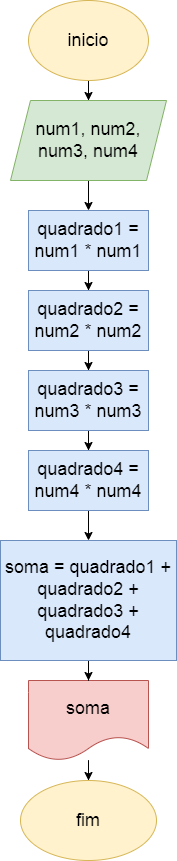

The diagram above was exported from draw.io. Its source (the exported page's mxGraphModel, read from the mxfile embedded in the PNG):
<mxGraphModel dx="1114" dy="616" grid="1" gridSize="10" guides="1" tooltips="1" connect="1" arrows="1" fold="1" page="1" pageScale="1" pageWidth="827" pageHeight="1169" math="0" shadow="0">
  <root>
    <mxCell id="0" />
    <mxCell id="1" parent="0" />
    <mxCell id="tW0qnmtXBth1RTsualV2-3" value="" style="edgeStyle=orthogonalEdgeStyle;rounded=0;orthogonalLoop=1;jettySize=auto;html=1;" edge="1" parent="1" source="tW0qnmtXBth1RTsualV2-1" target="tW0qnmtXBth1RTsualV2-2">
      <mxGeometry relative="1" as="geometry" />
    </mxCell>
    <mxCell id="tW0qnmtXBth1RTsualV2-1" value="&lt;font style=&quot;font-size: 18px;&quot;&gt;inicio&lt;/font&gt;" style="ellipse;whiteSpace=wrap;html=1;fontSize=18;fillColor=#fff2cc;strokeColor=#d6b656;" vertex="1" parent="1">
      <mxGeometry x="354" y="20" width="120" height="80" as="geometry" />
    </mxCell>
    <mxCell id="tW0qnmtXBth1RTsualV2-5" value="" style="edgeStyle=orthogonalEdgeStyle;rounded=0;orthogonalLoop=1;jettySize=auto;html=1;" edge="1" parent="1" source="tW0qnmtXBth1RTsualV2-2" target="tW0qnmtXBth1RTsualV2-4">
      <mxGeometry relative="1" as="geometry" />
    </mxCell>
    <mxCell id="tW0qnmtXBth1RTsualV2-2" value="num1, num2, num3, num4" style="shape=parallelogram;perimeter=parallelogramPerimeter;whiteSpace=wrap;html=1;fixedSize=1;fontSize=18;fillColor=#d5e8d4;strokeColor=#82b366;" vertex="1" parent="1">
      <mxGeometry x="336" y="120" width="156" height="80" as="geometry" />
    </mxCell>
    <mxCell id="tW0qnmtXBth1RTsualV2-7" value="" style="edgeStyle=orthogonalEdgeStyle;rounded=0;orthogonalLoop=1;jettySize=auto;html=1;" edge="1" parent="1" source="tW0qnmtXBth1RTsualV2-4" target="tW0qnmtXBth1RTsualV2-6">
      <mxGeometry relative="1" as="geometry" />
    </mxCell>
    <mxCell id="tW0qnmtXBth1RTsualV2-4" value="quadrado1 = num1 * num1" style="whiteSpace=wrap;html=1;fontSize=18;fillColor=#dae8fc;strokeColor=#6c8ebf;" vertex="1" parent="1">
      <mxGeometry x="354" y="230" width="120" height="60" as="geometry" />
    </mxCell>
    <mxCell id="tW0qnmtXBth1RTsualV2-11" value="" style="edgeStyle=orthogonalEdgeStyle;rounded=0;orthogonalLoop=1;jettySize=auto;html=1;" edge="1" parent="1" source="tW0qnmtXBth1RTsualV2-6" target="tW0qnmtXBth1RTsualV2-10">
      <mxGeometry relative="1" as="geometry" />
    </mxCell>
    <mxCell id="tW0qnmtXBth1RTsualV2-6" value="quadrado2 = num2 * num2" style="whiteSpace=wrap;html=1;fontSize=18;fillColor=#dae8fc;strokeColor=#6c8ebf;" vertex="1" parent="1">
      <mxGeometry x="354" y="310" width="120" height="60" as="geometry" />
    </mxCell>
    <mxCell id="tW0qnmtXBth1RTsualV2-13" value="" style="edgeStyle=orthogonalEdgeStyle;rounded=0;orthogonalLoop=1;jettySize=auto;html=1;" edge="1" parent="1" source="tW0qnmtXBth1RTsualV2-10" target="tW0qnmtXBth1RTsualV2-12">
      <mxGeometry relative="1" as="geometry" />
    </mxCell>
    <mxCell id="tW0qnmtXBth1RTsualV2-10" value="quadrado3 = num3 * num3" style="whiteSpace=wrap;html=1;fontSize=18;fillColor=#dae8fc;strokeColor=#6c8ebf;" vertex="1" parent="1">
      <mxGeometry x="354" y="390" width="120" height="60" as="geometry" />
    </mxCell>
    <mxCell id="tW0qnmtXBth1RTsualV2-17" value="" style="edgeStyle=orthogonalEdgeStyle;rounded=0;orthogonalLoop=1;jettySize=auto;html=1;" edge="1" parent="1" source="tW0qnmtXBth1RTsualV2-12" target="tW0qnmtXBth1RTsualV2-16">
      <mxGeometry relative="1" as="geometry" />
    </mxCell>
    <mxCell id="tW0qnmtXBth1RTsualV2-12" value="quadrado4 = num4 * num4" style="whiteSpace=wrap;html=1;fontSize=18;fillColor=#dae8fc;strokeColor=#6c8ebf;" vertex="1" parent="1">
      <mxGeometry x="354" y="470" width="120" height="60" as="geometry" />
    </mxCell>
    <mxCell id="tW0qnmtXBth1RTsualV2-20" value="" style="edgeStyle=orthogonalEdgeStyle;rounded=0;orthogonalLoop=1;jettySize=auto;html=1;" edge="1" parent="1" source="tW0qnmtXBth1RTsualV2-14" target="tW0qnmtXBth1RTsualV2-19">
      <mxGeometry relative="1" as="geometry" />
    </mxCell>
    <mxCell id="tW0qnmtXBth1RTsualV2-14" value="soma" style="shape=document;whiteSpace=wrap;html=1;boundedLbl=1;fontSize=18;fillColor=#f8cecc;strokeColor=#b85450;" vertex="1" parent="1">
      <mxGeometry x="354" y="700" width="120" height="80" as="geometry" />
    </mxCell>
    <mxCell id="tW0qnmtXBth1RTsualV2-18" value="" style="edgeStyle=orthogonalEdgeStyle;rounded=0;orthogonalLoop=1;jettySize=auto;html=1;" edge="1" parent="1" source="tW0qnmtXBth1RTsualV2-16" target="tW0qnmtXBth1RTsualV2-14">
      <mxGeometry relative="1" as="geometry" />
    </mxCell>
    <mxCell id="tW0qnmtXBth1RTsualV2-16" value="soma = quadrado1 + quadrado2 + quadrado3 + quadrado4" style="whiteSpace=wrap;html=1;fontSize=18;fillColor=#dae8fc;strokeColor=#6c8ebf;" vertex="1" parent="1">
      <mxGeometry x="326" y="560" width="176" height="120" as="geometry" />
    </mxCell>
    <mxCell id="tW0qnmtXBth1RTsualV2-19" value="fim" style="ellipse;whiteSpace=wrap;html=1;fontSize=18;fillColor=#fff2cc;strokeColor=#d6b656;" vertex="1" parent="1">
      <mxGeometry x="346" y="800" width="136" height="80" as="geometry" />
    </mxCell>
  </root>
</mxGraphModel>